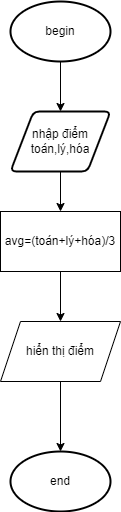

The diagram above was exported from draw.io. Its source (the exported page's mxGraphModel, read from the mxfile embedded in the PNG):
<mxGraphModel dx="417" dy="795" grid="1" gridSize="10" guides="1" tooltips="1" connect="1" arrows="1" fold="1" page="1" pageScale="1" pageWidth="850" pageHeight="1100" math="0" shadow="0">
  <root>
    <mxCell id="0" />
    <mxCell id="1" parent="0" />
    <mxCell id="lGkiBthacipl50HnREf8-3" value="" style="edgeStyle=orthogonalEdgeStyle;rounded=0;orthogonalLoop=1;jettySize=auto;html=1;" edge="1" parent="1" source="lGkiBthacipl50HnREf8-1" target="lGkiBthacipl50HnREf8-2">
      <mxGeometry relative="1" as="geometry" />
    </mxCell>
    <mxCell id="lGkiBthacipl50HnREf8-1" value="begin" style="strokeWidth=2;html=1;shape=mxgraph.flowchart.start_1;whiteSpace=wrap;" vertex="1" parent="1">
      <mxGeometry x="100" y="40" width="100" height="60" as="geometry" />
    </mxCell>
    <mxCell id="lGkiBthacipl50HnREf8-5" value="" style="edgeStyle=orthogonalEdgeStyle;rounded=0;orthogonalLoop=1;jettySize=auto;html=1;" edge="1" parent="1" source="lGkiBthacipl50HnREf8-2" target="lGkiBthacipl50HnREf8-4">
      <mxGeometry relative="1" as="geometry" />
    </mxCell>
    <mxCell id="lGkiBthacipl50HnREf8-2" value="nhập điểm toán,lý,hóa" style="shape=parallelogram;html=1;strokeWidth=2;perimeter=parallelogramPerimeter;whiteSpace=wrap;rounded=1;arcSize=12;size=0.23;strokeColor=default;" vertex="1" parent="1">
      <mxGeometry x="100" y="150" width="100" height="60" as="geometry" />
    </mxCell>
    <mxCell id="lGkiBthacipl50HnREf8-7" value="" style="edgeStyle=orthogonalEdgeStyle;rounded=0;orthogonalLoop=1;jettySize=auto;html=1;" edge="1" parent="1" source="lGkiBthacipl50HnREf8-4" target="lGkiBthacipl50HnREf8-6">
      <mxGeometry relative="1" as="geometry" />
    </mxCell>
    <mxCell id="lGkiBthacipl50HnREf8-4" value="avg=(toán+lý+hóa)/3" style="rounded=0;whiteSpace=wrap;html=1;" vertex="1" parent="1">
      <mxGeometry x="90" y="250" width="120" height="60" as="geometry" />
    </mxCell>
    <mxCell id="lGkiBthacipl50HnREf8-9" value="" style="edgeStyle=orthogonalEdgeStyle;rounded=0;orthogonalLoop=1;jettySize=auto;html=1;" edge="1" parent="1" source="lGkiBthacipl50HnREf8-6" target="lGkiBthacipl50HnREf8-8">
      <mxGeometry relative="1" as="geometry" />
    </mxCell>
    <mxCell id="lGkiBthacipl50HnREf8-6" value="hiển thị điểm" style="shape=parallelogram;perimeter=parallelogramPerimeter;whiteSpace=wrap;html=1;fixedSize=1;rounded=0;" vertex="1" parent="1">
      <mxGeometry x="90" y="360" width="120" height="60" as="geometry" />
    </mxCell>
    <mxCell id="lGkiBthacipl50HnREf8-8" value="end" style="strokeWidth=2;html=1;shape=mxgraph.flowchart.start_1;whiteSpace=wrap;" vertex="1" parent="1">
      <mxGeometry x="100" y="490" width="100" height="60" as="geometry" />
    </mxCell>
  </root>
</mxGraphModel>